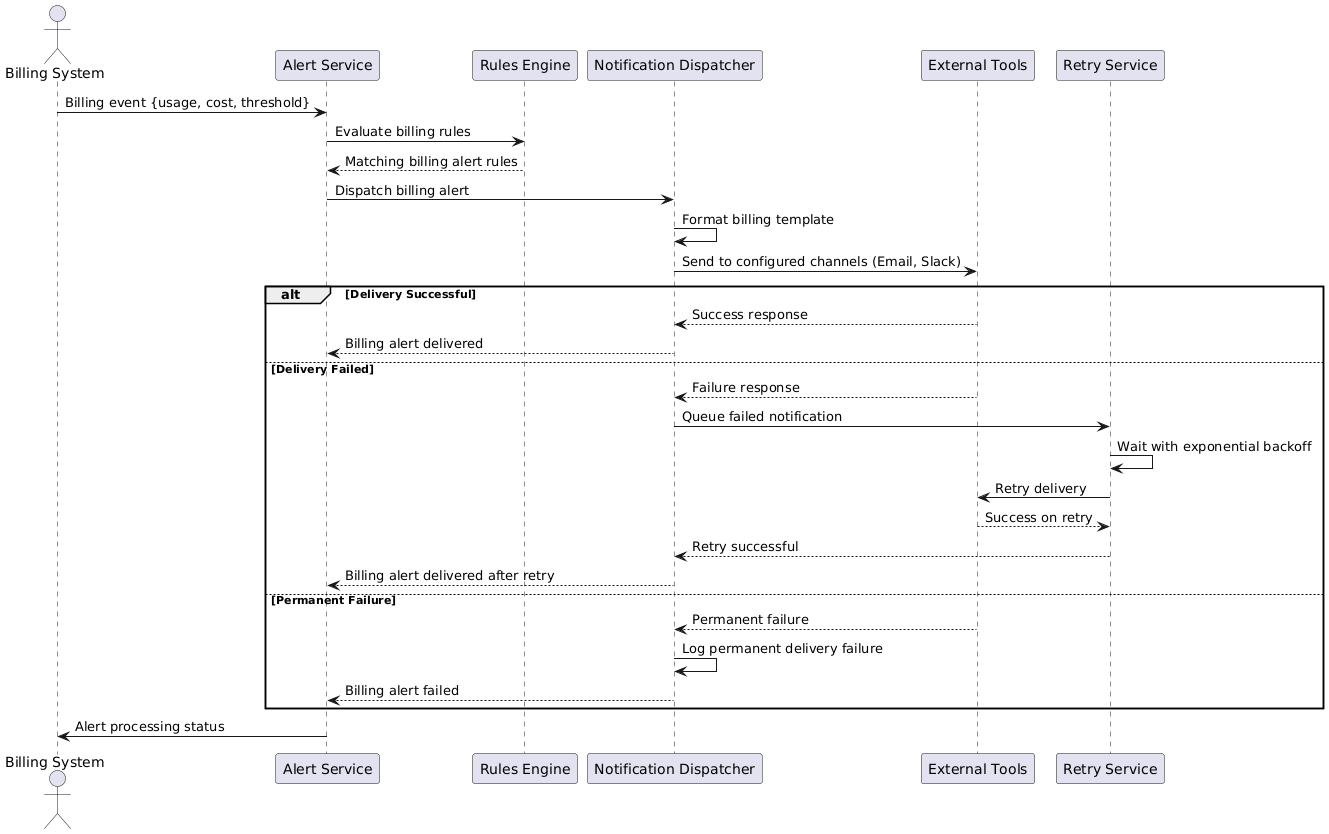

The diagram above was rendered by PlantUML. Its source (embedded in the PNG):
@startuml
actor "Billing System" as Billing
participant "Alert Service" as AlertService
participant "Rules Engine" as RulesEngine
participant "Notification Dispatcher" as Dispatcher
participant "External Tools" as Tools
participant "Retry Service" as RetryService

Billing -> AlertService: Billing event {usage, cost, threshold}
AlertService -> RulesEngine: Evaluate billing rules
RulesEngine --> AlertService: Matching billing alert rules

AlertService -> Dispatcher: Dispatch billing alert
Dispatcher -> Dispatcher: Format billing template
Dispatcher -> Tools: Send to configured channels (Email, Slack)
alt Delivery Successful
  Tools --> Dispatcher: Success response
  Dispatcher --> AlertService: Billing alert delivered
else Delivery Failed
  Tools --> Dispatcher: Failure response
  Dispatcher -> RetryService: Queue failed notification
  RetryService -> RetryService: Wait with exponential backoff
  RetryService -> Tools: Retry delivery
  Tools --> RetryService: Success on retry
  RetryService --> Dispatcher: Retry successful
  Dispatcher --> AlertService: Billing alert delivered after retry
else Permanent Failure
  Tools --> Dispatcher: Permanent failure
  Dispatcher -> Dispatcher: Log permanent delivery failure
  Dispatcher --> AlertService: Billing alert failed
end

AlertService -> Billing: Alert processing status
@enduml